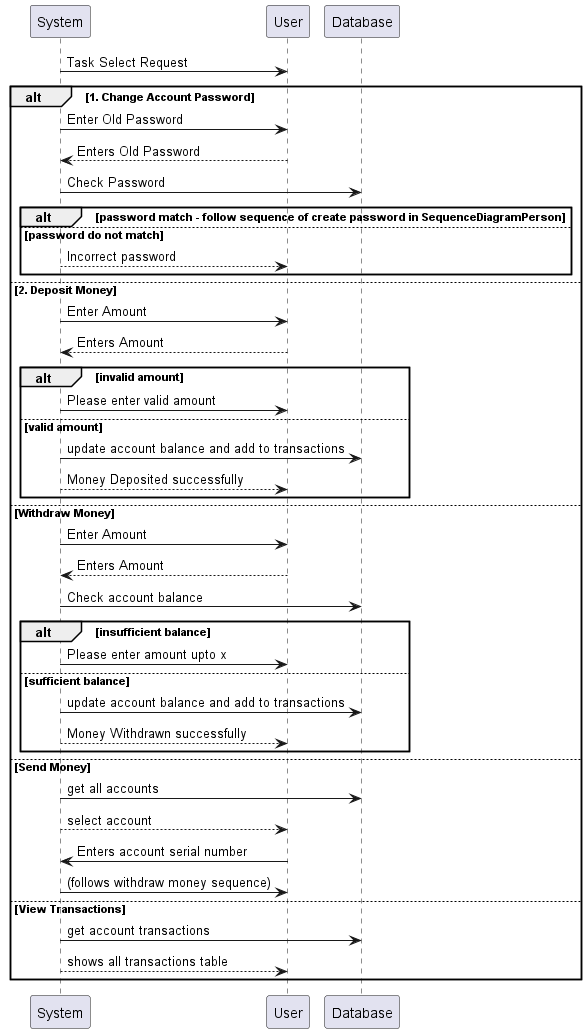

The diagram above was rendered by PlantUML. Its source (embedded in the PNG):
@startuml
'https://plantuml.com/sequence-diagram

'After signup/login, User becomes User of the bank

System -> User: Task Select Request

alt 1. Change Account Password
System -> User: Enter Old Password
User --> System: Enters Old Password
System -> Database: Check Password
    alt password match - follow sequence of create password in SequenceDiagramPerson
    else password do not match
        System --> User: Incorrect password
    end

else 2. Deposit Money
System -> User: Enter Amount
User --> System: Enters Amount
    alt invalid amount
        System -> User:Please enter valid amount
    else valid amount
        System->Database:update account balance and add to transactions
        System-->User:Money Deposited successfully
    end

else Withdraw Money
System -> User: Enter Amount
User --> System: Enters Amount
System->Database:Check account balance
    alt insufficient balance
        System -> User:Please enter amount upto x
    else sufficient balance
        System->Database:update account balance and add to transactions
        System-->User:Money Withdrawn successfully
    end

else Send Money
System->Database:get all accounts
System-->User:select account
User->System:Enters account serial number
System->User:(follows withdraw money sequence)

else View Transactions
System->Database:get account transactions
System-->User:shows all transactions table

end

@enduml